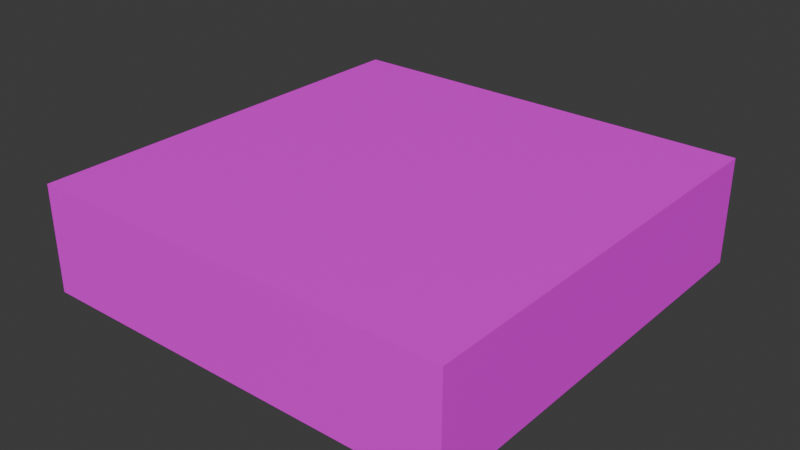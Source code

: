 # Source: platform.blend  (saved by Blender 4.5.87; exported with 4.5.12 LTS)
import bpy
from mathutils import Matrix  # noqa: F401  (used for matrix-valued properties, if any)

bpy.ops.wm.read_factory_settings(use_empty=True)
scene = bpy.context.scene
scene.name = 'Scene'

# ---- collections
col_collection = bpy.data.collections.new('Collection'); scene.collection.children.link(col_collection)

# ---- images (referenced by path relative to the original .blend; pixels are not part of the script)
import os
ASSET_DIR = os.environ.get("B2B_ASSET_DIR", "")  # directory of the original .blend (textures are referenced by path, not embedded)
HERE = os.path.dirname(os.path.abspath(__file__))  # packed textures are extracted next to this script under _unpacked/

def load_image(name, relpath, width, height, colorspace="sRGB"):
    """Load a texture the original file referenced (path relative to the .blend, or extracted next to this script)."""
    p = next((c for c in (os.path.join(HERE, relpath), os.path.join(ASSET_DIR, relpath)) if relpath and os.path.exists(c)), "")
    if p:
        img = bpy.data.images.load(p, check_existing=True)
        img.name = name
    else:  # same state as the original file: an image datablock whose file is absent (Cycles renders it pink)
        img = bpy.data.images.new(name, width, height)
        img.source = "FILE"
        img.filepath = "//" + (relpath or name)
    img.colorspace_settings.name = colorspace
    return img
img_object_atlas_0_png = load_image('object_atlas_0.png', 'object_atlas_0.png', 1024, 1024, 'sRGB')

# ---- materials (node trees are filled in below, after node groups)
mat_texture = bpy.data.materials.new('texture')

# ---- material node trees
mat_texture.use_nodes = True; mat_texture.node_tree.nodes.clear()
_N = mat_texture.node_tree.nodes; _L = mat_texture.node_tree.links
n0 = _N.new('ShaderNodeBsdfPrincipled'); n0.name = 'Principled BSDF'; n0.location = (-200, 100)
n1 = _N.new('ShaderNodeOutputMaterial'); n1.name = 'Material Output'; n1.location = (200, 100)
n2 = _N.new('ShaderNodeTexImage'); n2.name = 'Image Texture'; n2.location = (-490, 60)
n2.image = img_object_atlas_0_png
n2.interpolation = 'Closest'
_L.new(n0.outputs[0], n1.inputs[0])
_L.new(n2.outputs[0], n0.inputs[0])
n1.is_active_output = True

# ---- world
world_world = bpy.data.worlds.new('World'); scene.world = world_world
world_world.use_nodes = True; world_world.node_tree.nodes.clear()
_N = world_world.node_tree.nodes; _L = world_world.node_tree.links
n0 = _N.new('ShaderNodeOutputWorld'); n0.name = 'World Output'; n0.location = (200, 100)
n1 = _N.new('ShaderNodeBackground'); n1.name = 'Background'; n1.location = (-200, 100)
n1.inputs[0].default_value = (0.05088, 0.05088, 0.05088, 1.0)
_L.new(n1.outputs[0], n0.inputs[0])
n0.is_active_output = True
world_world.color = (0.05088, 0.05088, 0.05088)
world_world.sun_shadow_jitter_overblur = 0.0

# ---- meshes
me_cube_004 = bpy.data.meshes.new('Cube.004')
me_cube_004.from_pydata([(-1.0, -1.0, 1.0), (-1.0, 1.0, 1.0), (1.0, 1.0, 1.0), (1.0, -1.0, 1.0), (-1.0, -1.0, 0.5), (-1.0, 1.0, 0.5), (1.0, -1.0, 0.5), (1.0, 1.0, 0.5)], [], [(2, 1, 0, 3), (7, 6, 4, 5), (0, 4, 6, 3), (2, 7, 5, 1), (3, 6, 7, 2), (1, 5, 4, 0)])
_uv = me_cube_004.uv_layers.new(name='UVMap')
_uv.uv.foreach_set('vector', [0.0, 0.9375, 0.0625, 0.9375, 0.0625, 1.0, 0.0, 1.0, 0.0, 0.9375, 0.0, 1.0, 0.0625, 1.0, 0.0625, 0.9375, 0.0625, 1.0, 0.0625, 0.9844, 0.0, 0.9844, 0.0, 1.0, 0.0, 1.0, 0.0, 0.9844, 0.0625, 0.9844, 0.0625, 1.0, 0.0, 1.0, 0.0, 0.9844, 0.0625, 0.9844, 0.0625, 1.0, 0.0, 0.9844, 0.0, 0.9688, 0.0625, 0.9688, 0.0625, 0.9844])
me_cube_004.materials.append(mat_texture)
me_cube_004.update()

# ---- objects
ob_empty = bpy.data.objects.new('Empty', None)
ob_cube = bpy.data.objects.new('Cube', me_cube_004)

# ---- transforms, parenting, visibility, modifiers, constraints
ob_empty.location = (0.0, 0.0, 0.0)
ob_empty.scale = (0.5, 0.5, 0.5)
ob_empty.empty_display_type = 'CUBE'
ob_cube.location = (0.0, 0.0, 0.0)
ob_cube.scale = (0.5, 0.5, 0.5)

# ---- collection membership
col_collection.objects.link(ob_empty)
col_collection.objects.link(ob_cube)

# ---- scene / render settings (as saved in the file)
scene.frame_start = 1; scene.frame_end = 250; scene.frame_set(1)
scene.render.engine = 'BLENDER_EEVEE_NEXT'
bpy.context.view_layer.update()

# ---- added for rendering (the .blend has no active camera and no usable light): camera, sun
cam_auto = bpy.data.cameras.new('AutoCamera')
cam_auto.lens = 50.0
cam_auto.sensor_width = 36.0
cam_auto.clip_end = 1000.0
ob_auto_camera = bpy.data.objects.new('AutoCamera', cam_auto)
scene.collection.objects.link(ob_auto_camera)
ob_auto_camera.location = (1.32875, -1.5945, 1.438)
ob_auto_camera.rotation_euler = (1.09748, -7.21219e-08, 0.694738)
scene.camera = ob_auto_camera
light_auto_sun = bpy.data.lights.new('AutoSun', 'SUN')
light_auto_sun.energy = 3.0
light_auto_sun.angle = 0.0523599
ob_auto_sun = bpy.data.objects.new('AutoSun', light_auto_sun)
scene.collection.objects.link(ob_auto_sun)
ob_auto_sun.rotation_euler = (0.872665, 0.174533, 0.523599)
bpy.context.view_layer.update()

